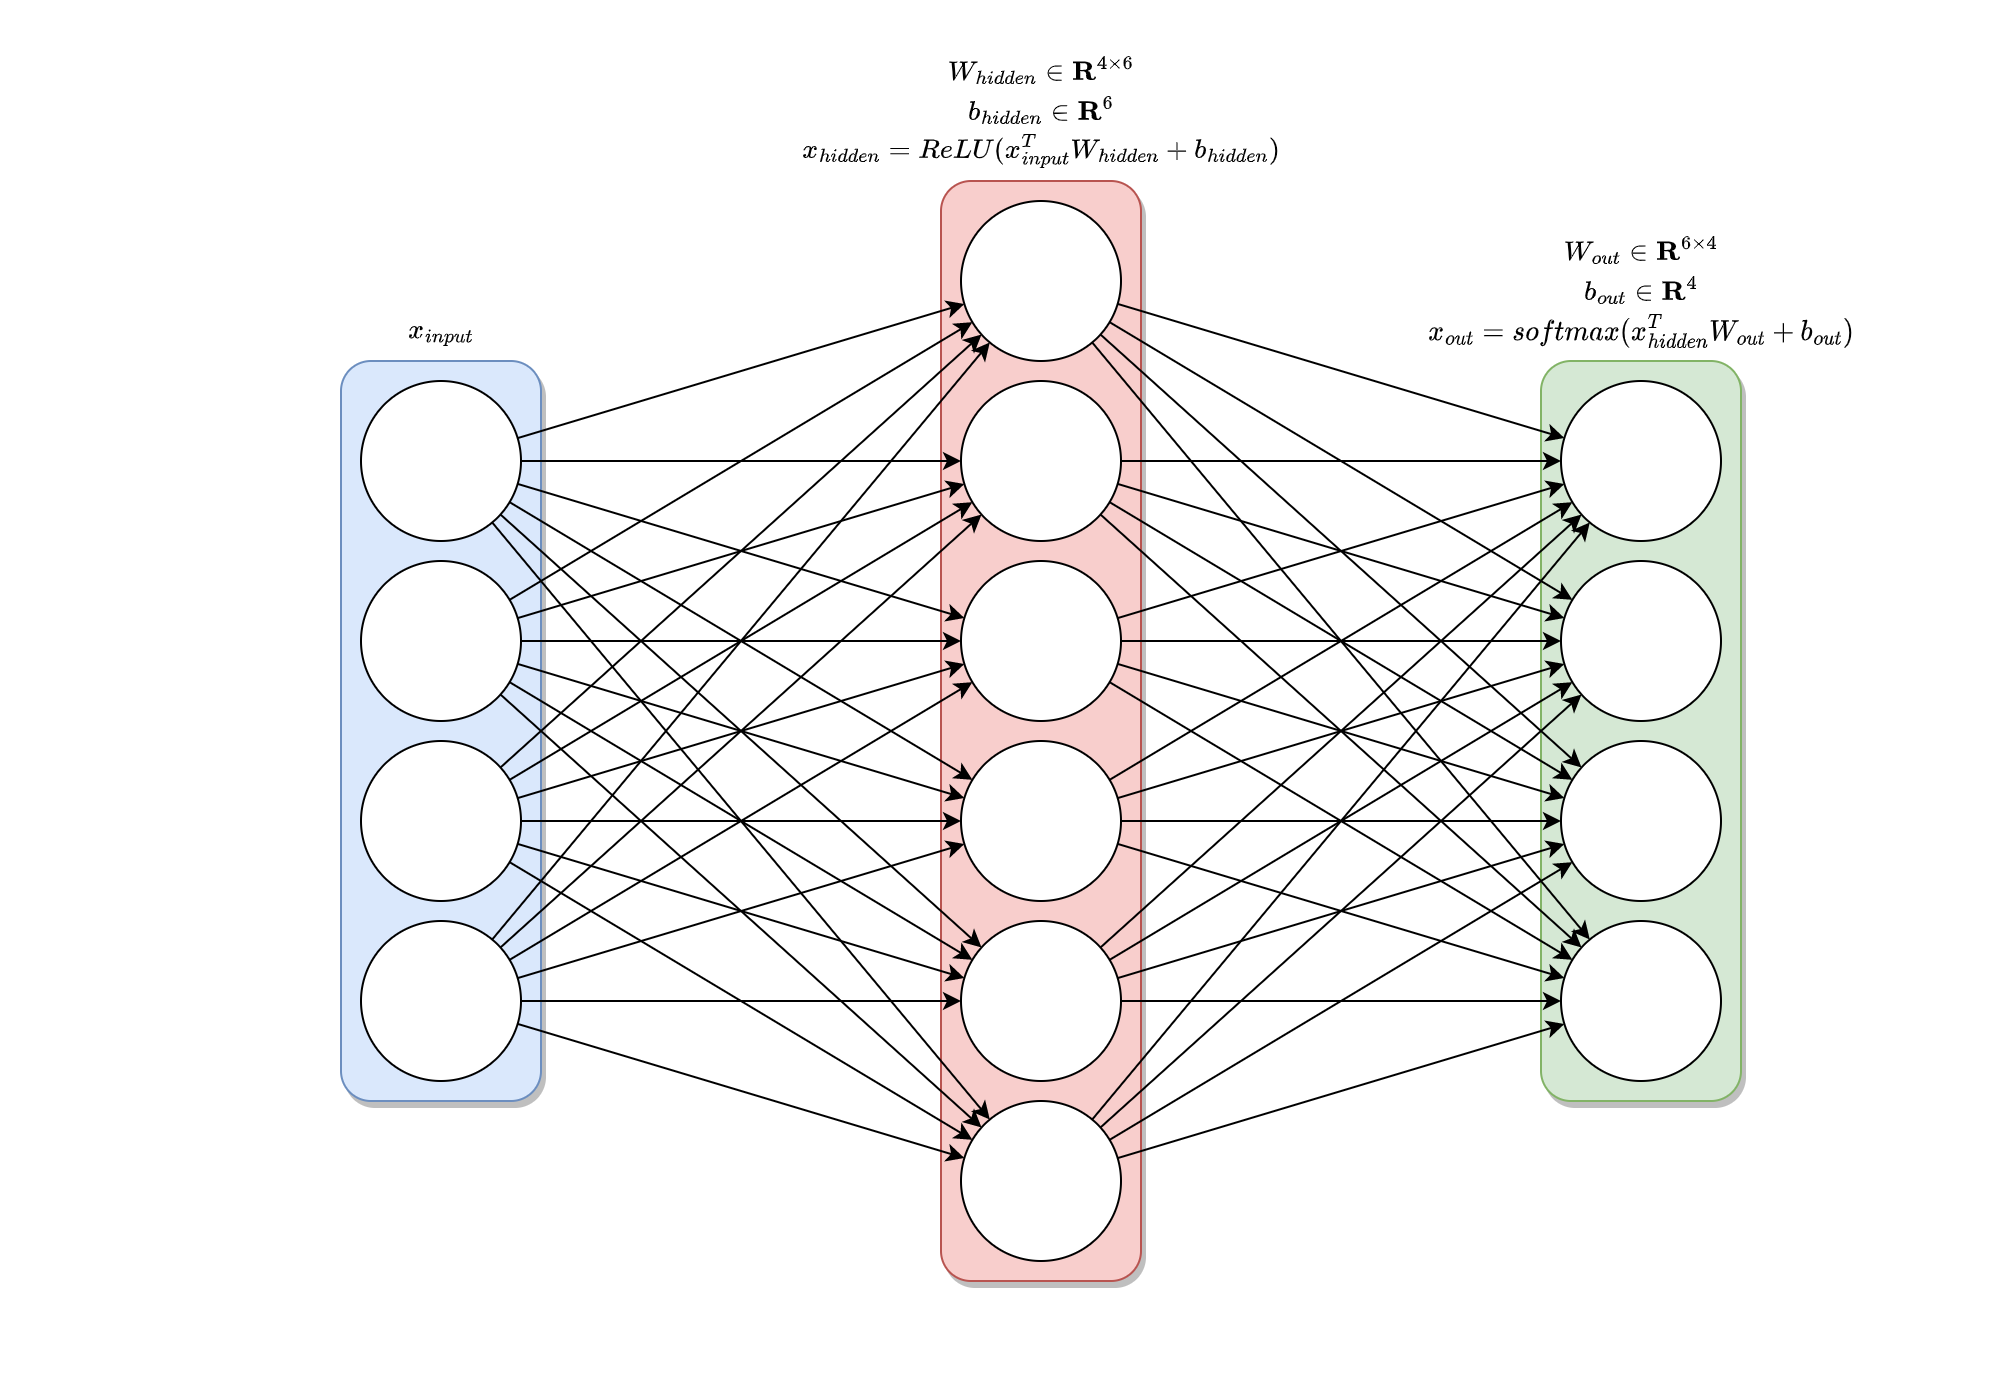

The diagram above was exported from draw.io. Its source (the exported page's mxGraphModel, read from the mxfile embedded in the PNG):
<mxGraphModel dx="2074" dy="1196" grid="1" gridSize="10" guides="1" tooltips="1" connect="1" arrows="1" fold="1" page="1" pageScale="1" pageWidth="1000" pageHeight="700" math="1" shadow="0">
  <root>
    <mxCell id="0" />
    <mxCell id="1" parent="0" />
    <mxCell id="-q-yL08rwZdAUEPEGKe_-25" value="" style="rounded=1;whiteSpace=wrap;html=1;fillColor=#d5e8d4;strokeColor=#82b366;shadow=1;" parent="1" vertex="1">
      <mxGeometry x="770" y="180" width="100" height="370" as="geometry" />
    </mxCell>
    <mxCell id="-q-yL08rwZdAUEPEGKe_-1" value="" style="rounded=1;whiteSpace=wrap;html=1;fillColor=#dae8fc;strokeColor=#6c8ebf;shadow=1;" parent="1" vertex="1">
      <mxGeometry x="170" y="180" width="100" height="370" as="geometry" />
    </mxCell>
    <mxCell id="-q-yL08rwZdAUEPEGKe_-12" value="" style="rounded=1;whiteSpace=wrap;html=1;fillColor=#f8cecc;strokeColor=#b85450;shadow=1;glass=0;" parent="1" vertex="1">
      <mxGeometry x="470" y="90" width="100" height="550" as="geometry" />
    </mxCell>
    <mxCell id="-q-yL08rwZdAUEPEGKe_-30" style="rounded=0;orthogonalLoop=1;jettySize=auto;html=1;" parent="1" source="-q-yL08rwZdAUEPEGKe_-6" target="-q-yL08rwZdAUEPEGKe_-14" edge="1">
      <mxGeometry relative="1" as="geometry" />
    </mxCell>
    <mxCell id="-q-yL08rwZdAUEPEGKe_-31" style="edgeStyle=orthogonalEdgeStyle;rounded=0;orthogonalLoop=1;jettySize=auto;html=1;" parent="1" source="-q-yL08rwZdAUEPEGKe_-6" target="-q-yL08rwZdAUEPEGKe_-13" edge="1">
      <mxGeometry relative="1" as="geometry" />
    </mxCell>
    <mxCell id="-q-yL08rwZdAUEPEGKe_-32" style="rounded=0;orthogonalLoop=1;jettySize=auto;html=1;" parent="1" source="-q-yL08rwZdAUEPEGKe_-6" target="-q-yL08rwZdAUEPEGKe_-15" edge="1">
      <mxGeometry relative="1" as="geometry" />
    </mxCell>
    <mxCell id="-q-yL08rwZdAUEPEGKe_-6" value="" style="ellipse;whiteSpace=wrap;html=1;aspect=fixed;" parent="1" vertex="1">
      <mxGeometry x="180" y="190" width="80" height="80" as="geometry" />
    </mxCell>
    <mxCell id="-q-yL08rwZdAUEPEGKe_-42" style="rounded=0;orthogonalLoop=1;jettySize=auto;html=1;" parent="1" source="-q-yL08rwZdAUEPEGKe_-7" target="-q-yL08rwZdAUEPEGKe_-22" edge="1">
      <mxGeometry relative="1" as="geometry" />
    </mxCell>
    <mxCell id="-q-yL08rwZdAUEPEGKe_-7" value="" style="ellipse;whiteSpace=wrap;html=1;aspect=fixed;" parent="1" vertex="1">
      <mxGeometry x="180" y="370" width="80" height="80" as="geometry" />
    </mxCell>
    <mxCell id="-q-yL08rwZdAUEPEGKe_-36" style="rounded=0;orthogonalLoop=1;jettySize=auto;html=1;" parent="1" source="-q-yL08rwZdAUEPEGKe_-8" target="-q-yL08rwZdAUEPEGKe_-22" edge="1">
      <mxGeometry relative="1" as="geometry" />
    </mxCell>
    <mxCell id="-q-yL08rwZdAUEPEGKe_-8" value="" style="ellipse;whiteSpace=wrap;html=1;aspect=fixed;" parent="1" vertex="1">
      <mxGeometry x="180" y="280" width="80" height="80" as="geometry" />
    </mxCell>
    <mxCell id="-q-yL08rwZdAUEPEGKe_-48" style="rounded=0;orthogonalLoop=1;jettySize=auto;html=1;" parent="1" source="-q-yL08rwZdAUEPEGKe_-9" target="-q-yL08rwZdAUEPEGKe_-22" edge="1">
      <mxGeometry relative="1" as="geometry" />
    </mxCell>
    <mxCell id="-q-yL08rwZdAUEPEGKe_-9" value="" style="ellipse;whiteSpace=wrap;html=1;aspect=fixed;" parent="1" vertex="1">
      <mxGeometry x="180" y="460" width="80" height="80" as="geometry" />
    </mxCell>
    <mxCell id="-q-yL08rwZdAUEPEGKe_-61" style="rounded=0;orthogonalLoop=1;jettySize=auto;html=1;" parent="1" source="-q-yL08rwZdAUEPEGKe_-13" target="-q-yL08rwZdAUEPEGKe_-26" edge="1">
      <mxGeometry relative="1" as="geometry" />
    </mxCell>
    <mxCell id="-q-yL08rwZdAUEPEGKe_-13" value="" style="ellipse;whiteSpace=wrap;html=1;aspect=fixed;" parent="1" vertex="1">
      <mxGeometry x="480" y="190" width="80" height="80" as="geometry" />
    </mxCell>
    <mxCell id="-q-yL08rwZdAUEPEGKe_-14" value="" style="ellipse;whiteSpace=wrap;html=1;aspect=fixed;" parent="1" vertex="1">
      <mxGeometry x="480" y="370" width="80" height="80" as="geometry" />
    </mxCell>
    <mxCell id="-q-yL08rwZdAUEPEGKe_-15" value="" style="ellipse;whiteSpace=wrap;html=1;aspect=fixed;" parent="1" vertex="1">
      <mxGeometry x="480" y="280" width="80" height="80" as="geometry" />
    </mxCell>
    <mxCell id="-q-yL08rwZdAUEPEGKe_-16" value="" style="ellipse;whiteSpace=wrap;html=1;aspect=fixed;" parent="1" vertex="1">
      <mxGeometry x="480" y="460" width="80" height="80" as="geometry" />
    </mxCell>
    <mxCell id="-q-yL08rwZdAUEPEGKe_-57" style="rounded=0;orthogonalLoop=1;jettySize=auto;html=1;" parent="1" source="-q-yL08rwZdAUEPEGKe_-22" target="-q-yL08rwZdAUEPEGKe_-26" edge="1">
      <mxGeometry relative="1" as="geometry" />
    </mxCell>
    <mxCell id="-q-yL08rwZdAUEPEGKe_-22" value="" style="ellipse;whiteSpace=wrap;html=1;aspect=fixed;" parent="1" vertex="1">
      <mxGeometry x="480" y="100" width="80" height="80" as="geometry" />
    </mxCell>
    <mxCell id="-q-yL08rwZdAUEPEGKe_-23" value="" style="ellipse;whiteSpace=wrap;html=1;aspect=fixed;" parent="1" vertex="1">
      <mxGeometry x="480" y="550" width="80" height="80" as="geometry" />
    </mxCell>
    <mxCell id="-q-yL08rwZdAUEPEGKe_-26" value="" style="ellipse;whiteSpace=wrap;html=1;aspect=fixed;" parent="1" vertex="1">
      <mxGeometry x="780" y="190" width="80" height="80" as="geometry" />
    </mxCell>
    <mxCell id="-q-yL08rwZdAUEPEGKe_-27" value="" style="ellipse;whiteSpace=wrap;html=1;aspect=fixed;" parent="1" vertex="1">
      <mxGeometry x="780" y="370" width="80" height="80" as="geometry" />
    </mxCell>
    <mxCell id="-q-yL08rwZdAUEPEGKe_-28" value="" style="ellipse;whiteSpace=wrap;html=1;aspect=fixed;" parent="1" vertex="1">
      <mxGeometry x="780" y="280" width="80" height="80" as="geometry" />
    </mxCell>
    <mxCell id="-q-yL08rwZdAUEPEGKe_-29" value="" style="ellipse;whiteSpace=wrap;html=1;aspect=fixed;" parent="1" vertex="1">
      <mxGeometry x="780" y="460" width="80" height="80" as="geometry" />
    </mxCell>
    <mxCell id="-q-yL08rwZdAUEPEGKe_-33" style="rounded=0;orthogonalLoop=1;jettySize=auto;html=1;" parent="1" source="-q-yL08rwZdAUEPEGKe_-6" target="-q-yL08rwZdAUEPEGKe_-22" edge="1">
      <mxGeometry relative="1" as="geometry" />
    </mxCell>
    <mxCell id="-q-yL08rwZdAUEPEGKe_-34" style="rounded=0;orthogonalLoop=1;jettySize=auto;html=1;" parent="1" source="-q-yL08rwZdAUEPEGKe_-6" target="-q-yL08rwZdAUEPEGKe_-16" edge="1">
      <mxGeometry relative="1" as="geometry" />
    </mxCell>
    <mxCell id="-q-yL08rwZdAUEPEGKe_-35" style="rounded=0;orthogonalLoop=1;jettySize=auto;html=1;" parent="1" source="-q-yL08rwZdAUEPEGKe_-6" target="-q-yL08rwZdAUEPEGKe_-23" edge="1">
      <mxGeometry relative="1" as="geometry" />
    </mxCell>
    <mxCell id="-q-yL08rwZdAUEPEGKe_-37" style="rounded=0;orthogonalLoop=1;jettySize=auto;html=1;" parent="1" source="-q-yL08rwZdAUEPEGKe_-8" target="-q-yL08rwZdAUEPEGKe_-13" edge="1">
      <mxGeometry relative="1" as="geometry" />
    </mxCell>
    <mxCell id="-q-yL08rwZdAUEPEGKe_-38" style="rounded=0;orthogonalLoop=1;jettySize=auto;html=1;" parent="1" source="-q-yL08rwZdAUEPEGKe_-8" target="-q-yL08rwZdAUEPEGKe_-15" edge="1">
      <mxGeometry relative="1" as="geometry" />
    </mxCell>
    <mxCell id="-q-yL08rwZdAUEPEGKe_-39" style="rounded=0;orthogonalLoop=1;jettySize=auto;html=1;" parent="1" source="-q-yL08rwZdAUEPEGKe_-8" target="-q-yL08rwZdAUEPEGKe_-14" edge="1">
      <mxGeometry relative="1" as="geometry" />
    </mxCell>
    <mxCell id="-q-yL08rwZdAUEPEGKe_-40" style="rounded=0;orthogonalLoop=1;jettySize=auto;html=1;" parent="1" source="-q-yL08rwZdAUEPEGKe_-8" target="-q-yL08rwZdAUEPEGKe_-16" edge="1">
      <mxGeometry relative="1" as="geometry" />
    </mxCell>
    <mxCell id="-q-yL08rwZdAUEPEGKe_-41" style="rounded=0;orthogonalLoop=1;jettySize=auto;html=1;" parent="1" source="-q-yL08rwZdAUEPEGKe_-8" target="-q-yL08rwZdAUEPEGKe_-23" edge="1">
      <mxGeometry relative="1" as="geometry" />
    </mxCell>
    <mxCell id="-q-yL08rwZdAUEPEGKe_-43" style="rounded=0;orthogonalLoop=1;jettySize=auto;html=1;" parent="1" source="-q-yL08rwZdAUEPEGKe_-7" target="-q-yL08rwZdAUEPEGKe_-13" edge="1">
      <mxGeometry relative="1" as="geometry" />
    </mxCell>
    <mxCell id="-q-yL08rwZdAUEPEGKe_-44" style="rounded=0;orthogonalLoop=1;jettySize=auto;html=1;" parent="1" source="-q-yL08rwZdAUEPEGKe_-7" target="-q-yL08rwZdAUEPEGKe_-15" edge="1">
      <mxGeometry relative="1" as="geometry" />
    </mxCell>
    <mxCell id="-q-yL08rwZdAUEPEGKe_-45" style="rounded=0;orthogonalLoop=1;jettySize=auto;html=1;" parent="1" source="-q-yL08rwZdAUEPEGKe_-7" target="-q-yL08rwZdAUEPEGKe_-14" edge="1">
      <mxGeometry relative="1" as="geometry" />
    </mxCell>
    <mxCell id="-q-yL08rwZdAUEPEGKe_-46" style="rounded=0;orthogonalLoop=1;jettySize=auto;html=1;" parent="1" source="-q-yL08rwZdAUEPEGKe_-7" target="-q-yL08rwZdAUEPEGKe_-16" edge="1">
      <mxGeometry relative="1" as="geometry" />
    </mxCell>
    <mxCell id="-q-yL08rwZdAUEPEGKe_-47" style="rounded=0;orthogonalLoop=1;jettySize=auto;html=1;" parent="1" source="-q-yL08rwZdAUEPEGKe_-7" target="-q-yL08rwZdAUEPEGKe_-23" edge="1">
      <mxGeometry relative="1" as="geometry" />
    </mxCell>
    <mxCell id="-q-yL08rwZdAUEPEGKe_-49" style="rounded=0;orthogonalLoop=1;jettySize=auto;html=1;" parent="1" source="-q-yL08rwZdAUEPEGKe_-9" target="-q-yL08rwZdAUEPEGKe_-13" edge="1">
      <mxGeometry relative="1" as="geometry" />
    </mxCell>
    <mxCell id="-q-yL08rwZdAUEPEGKe_-50" style="rounded=0;orthogonalLoop=1;jettySize=auto;html=1;" parent="1" source="-q-yL08rwZdAUEPEGKe_-9" target="-q-yL08rwZdAUEPEGKe_-15" edge="1">
      <mxGeometry relative="1" as="geometry" />
    </mxCell>
    <mxCell id="-q-yL08rwZdAUEPEGKe_-51" style="rounded=0;orthogonalLoop=1;jettySize=auto;html=1;" parent="1" source="-q-yL08rwZdAUEPEGKe_-9" target="-q-yL08rwZdAUEPEGKe_-14" edge="1">
      <mxGeometry relative="1" as="geometry" />
    </mxCell>
    <mxCell id="-q-yL08rwZdAUEPEGKe_-52" style="rounded=0;orthogonalLoop=1;jettySize=auto;html=1;" parent="1" source="-q-yL08rwZdAUEPEGKe_-9" target="-q-yL08rwZdAUEPEGKe_-16" edge="1">
      <mxGeometry relative="1" as="geometry" />
    </mxCell>
    <mxCell id="-q-yL08rwZdAUEPEGKe_-53" style="rounded=0;orthogonalLoop=1;jettySize=auto;html=1;" parent="1" source="-q-yL08rwZdAUEPEGKe_-9" target="-q-yL08rwZdAUEPEGKe_-23" edge="1">
      <mxGeometry relative="1" as="geometry" />
    </mxCell>
    <mxCell id="-q-yL08rwZdAUEPEGKe_-55" value="$$W_{hidden} \in \mathbf{R}^{4 \times 6}$$" style="text;html=1;align=center;verticalAlign=middle;resizable=0;points=[];autosize=1;strokeColor=none;fillColor=none;" parent="1" vertex="1">
      <mxGeometry x="395" y="20" width="250" height="30" as="geometry" />
    </mxCell>
    <mxCell id="-q-yL08rwZdAUEPEGKe_-56" value="$$W_{out} \in \mathbf{R}^{6 \times 4}$$" style="text;html=1;align=center;verticalAlign=middle;resizable=0;points=[];autosize=1;strokeColor=none;fillColor=none;" parent="1" vertex="1">
      <mxGeometry x="705" y="110" width="230" height="30" as="geometry" />
    </mxCell>
    <mxCell id="-q-yL08rwZdAUEPEGKe_-58" style="rounded=0;orthogonalLoop=1;jettySize=auto;html=1;" parent="1" source="-q-yL08rwZdAUEPEGKe_-22" target="-q-yL08rwZdAUEPEGKe_-28" edge="1">
      <mxGeometry relative="1" as="geometry" />
    </mxCell>
    <mxCell id="-q-yL08rwZdAUEPEGKe_-59" style="rounded=0;orthogonalLoop=1;jettySize=auto;html=1;" parent="1" source="-q-yL08rwZdAUEPEGKe_-22" target="-q-yL08rwZdAUEPEGKe_-27" edge="1">
      <mxGeometry relative="1" as="geometry" />
    </mxCell>
    <mxCell id="-q-yL08rwZdAUEPEGKe_-60" style="rounded=0;orthogonalLoop=1;jettySize=auto;html=1;" parent="1" source="-q-yL08rwZdAUEPEGKe_-22" target="-q-yL08rwZdAUEPEGKe_-29" edge="1">
      <mxGeometry relative="1" as="geometry" />
    </mxCell>
    <mxCell id="-q-yL08rwZdAUEPEGKe_-62" style="rounded=0;orthogonalLoop=1;jettySize=auto;html=1;" parent="1" source="-q-yL08rwZdAUEPEGKe_-13" target="-q-yL08rwZdAUEPEGKe_-28" edge="1">
      <mxGeometry relative="1" as="geometry" />
    </mxCell>
    <mxCell id="-q-yL08rwZdAUEPEGKe_-63" style="rounded=0;orthogonalLoop=1;jettySize=auto;html=1;" parent="1" source="-q-yL08rwZdAUEPEGKe_-13" target="-q-yL08rwZdAUEPEGKe_-27" edge="1">
      <mxGeometry relative="1" as="geometry" />
    </mxCell>
    <mxCell id="-q-yL08rwZdAUEPEGKe_-64" style="rounded=0;orthogonalLoop=1;jettySize=auto;html=1;" parent="1" source="-q-yL08rwZdAUEPEGKe_-13" target="-q-yL08rwZdAUEPEGKe_-29" edge="1">
      <mxGeometry relative="1" as="geometry" />
    </mxCell>
    <mxCell id="-q-yL08rwZdAUEPEGKe_-65" style="rounded=0;orthogonalLoop=1;jettySize=auto;html=1;" parent="1" source="-q-yL08rwZdAUEPEGKe_-15" target="-q-yL08rwZdAUEPEGKe_-29" edge="1">
      <mxGeometry relative="1" as="geometry" />
    </mxCell>
    <mxCell id="-q-yL08rwZdAUEPEGKe_-66" style="rounded=0;orthogonalLoop=1;jettySize=auto;html=1;" parent="1" source="-q-yL08rwZdAUEPEGKe_-14" target="-q-yL08rwZdAUEPEGKe_-29" edge="1">
      <mxGeometry relative="1" as="geometry" />
    </mxCell>
    <mxCell id="-q-yL08rwZdAUEPEGKe_-67" style="rounded=0;orthogonalLoop=1;jettySize=auto;html=1;" parent="1" source="-q-yL08rwZdAUEPEGKe_-16" target="-q-yL08rwZdAUEPEGKe_-29" edge="1">
      <mxGeometry relative="1" as="geometry" />
    </mxCell>
    <mxCell id="-q-yL08rwZdAUEPEGKe_-68" style="rounded=0;orthogonalLoop=1;jettySize=auto;html=1;" parent="1" source="-q-yL08rwZdAUEPEGKe_-23" target="-q-yL08rwZdAUEPEGKe_-29" edge="1">
      <mxGeometry relative="1" as="geometry" />
    </mxCell>
    <mxCell id="-q-yL08rwZdAUEPEGKe_-69" style="rounded=0;orthogonalLoop=1;jettySize=auto;html=1;" parent="1" source="-q-yL08rwZdAUEPEGKe_-23" target="-q-yL08rwZdAUEPEGKe_-27" edge="1">
      <mxGeometry relative="1" as="geometry" />
    </mxCell>
    <mxCell id="-q-yL08rwZdAUEPEGKe_-70" style="rounded=0;orthogonalLoop=1;jettySize=auto;html=1;" parent="1" source="-q-yL08rwZdAUEPEGKe_-23" target="-q-yL08rwZdAUEPEGKe_-28" edge="1">
      <mxGeometry relative="1" as="geometry" />
    </mxCell>
    <mxCell id="-q-yL08rwZdAUEPEGKe_-71" style="rounded=0;orthogonalLoop=1;jettySize=auto;html=1;" parent="1" source="-q-yL08rwZdAUEPEGKe_-23" target="-q-yL08rwZdAUEPEGKe_-26" edge="1">
      <mxGeometry relative="1" as="geometry" />
    </mxCell>
    <mxCell id="-q-yL08rwZdAUEPEGKe_-72" style="rounded=0;orthogonalLoop=1;jettySize=auto;html=1;" parent="1" source="-q-yL08rwZdAUEPEGKe_-16" target="-q-yL08rwZdAUEPEGKe_-26" edge="1">
      <mxGeometry relative="1" as="geometry" />
    </mxCell>
    <mxCell id="-q-yL08rwZdAUEPEGKe_-74" style="rounded=0;orthogonalLoop=1;jettySize=auto;html=1;" parent="1" source="-q-yL08rwZdAUEPEGKe_-14" target="-q-yL08rwZdAUEPEGKe_-26" edge="1">
      <mxGeometry relative="1" as="geometry" />
    </mxCell>
    <mxCell id="-q-yL08rwZdAUEPEGKe_-75" style="rounded=0;orthogonalLoop=1;jettySize=auto;html=1;" parent="1" source="-q-yL08rwZdAUEPEGKe_-15" target="-q-yL08rwZdAUEPEGKe_-26" edge="1">
      <mxGeometry relative="1" as="geometry" />
    </mxCell>
    <mxCell id="-q-yL08rwZdAUEPEGKe_-76" style="rounded=0;orthogonalLoop=1;jettySize=auto;html=1;" parent="1" source="-q-yL08rwZdAUEPEGKe_-15" target="-q-yL08rwZdAUEPEGKe_-28" edge="1">
      <mxGeometry relative="1" as="geometry" />
    </mxCell>
    <mxCell id="-q-yL08rwZdAUEPEGKe_-77" style="rounded=0;orthogonalLoop=1;jettySize=auto;html=1;" parent="1" source="-q-yL08rwZdAUEPEGKe_-15" target="-q-yL08rwZdAUEPEGKe_-27" edge="1">
      <mxGeometry relative="1" as="geometry" />
    </mxCell>
    <mxCell id="-q-yL08rwZdAUEPEGKe_-78" style="rounded=0;orthogonalLoop=1;jettySize=auto;html=1;" parent="1" source="-q-yL08rwZdAUEPEGKe_-14" target="-q-yL08rwZdAUEPEGKe_-27" edge="1">
      <mxGeometry relative="1" as="geometry" />
    </mxCell>
    <mxCell id="-q-yL08rwZdAUEPEGKe_-79" style="rounded=0;orthogonalLoop=1;jettySize=auto;html=1;" parent="1" source="-q-yL08rwZdAUEPEGKe_-16" target="-q-yL08rwZdAUEPEGKe_-27" edge="1">
      <mxGeometry relative="1" as="geometry" />
    </mxCell>
    <mxCell id="-q-yL08rwZdAUEPEGKe_-80" style="rounded=0;orthogonalLoop=1;jettySize=auto;html=1;" parent="1" source="-q-yL08rwZdAUEPEGKe_-16" target="-q-yL08rwZdAUEPEGKe_-28" edge="1">
      <mxGeometry relative="1" as="geometry" />
    </mxCell>
    <mxCell id="-q-yL08rwZdAUEPEGKe_-81" style="rounded=0;orthogonalLoop=1;jettySize=auto;html=1;" parent="1" source="-q-yL08rwZdAUEPEGKe_-14" target="-q-yL08rwZdAUEPEGKe_-28" edge="1">
      <mxGeometry relative="1" as="geometry" />
    </mxCell>
    <mxCell id="-q-yL08rwZdAUEPEGKe_-83" value="$$x_{hidden} = ReLU(x_{input}^T W_{hidden} + b_{hidden})$$" style="text;html=1;align=center;verticalAlign=middle;resizable=0;points=[];autosize=1;strokeColor=none;fillColor=none;" parent="1" vertex="1">
      <mxGeometry x="340" y="60" width="360" height="30" as="geometry" />
    </mxCell>
    <mxCell id="-q-yL08rwZdAUEPEGKe_-84" value="$$x_{out} = softmax(x_{hidden}^T W_{out} + b_{out})$$" style="text;html=1;align=center;verticalAlign=middle;resizable=0;points=[];autosize=1;strokeColor=none;fillColor=none;" parent="1" vertex="1">
      <mxGeometry x="660" y="150" width="320" height="30" as="geometry" />
    </mxCell>
    <mxCell id="-q-yL08rwZdAUEPEGKe_-85" value="$$x_{input}$$" style="text;html=1;align=center;verticalAlign=middle;resizable=0;points=[];autosize=1;strokeColor=none;fillColor=none;" parent="1" vertex="1">
      <mxGeometry x="170" y="150" width="100" height="30" as="geometry" />
    </mxCell>
    <mxCell id="-q-yL08rwZdAUEPEGKe_-86" value="$$b_{hidden} \in \mathbf{R}^6$$" style="text;html=1;align=center;verticalAlign=middle;resizable=0;points=[];autosize=1;strokeColor=none;fillColor=none;" parent="1" vertex="1">
      <mxGeometry x="420" y="40" width="200" height="30" as="geometry" />
    </mxCell>
    <mxCell id="-q-yL08rwZdAUEPEGKe_-87" value="$$b_{out} \in \mathbf{R}^4$$" style="text;html=1;align=center;verticalAlign=middle;resizable=0;points=[];autosize=1;strokeColor=none;fillColor=none;" parent="1" vertex="1">
      <mxGeometry x="730" y="130" width="180" height="30" as="geometry" />
    </mxCell>
  </root>
</mxGraphModel>